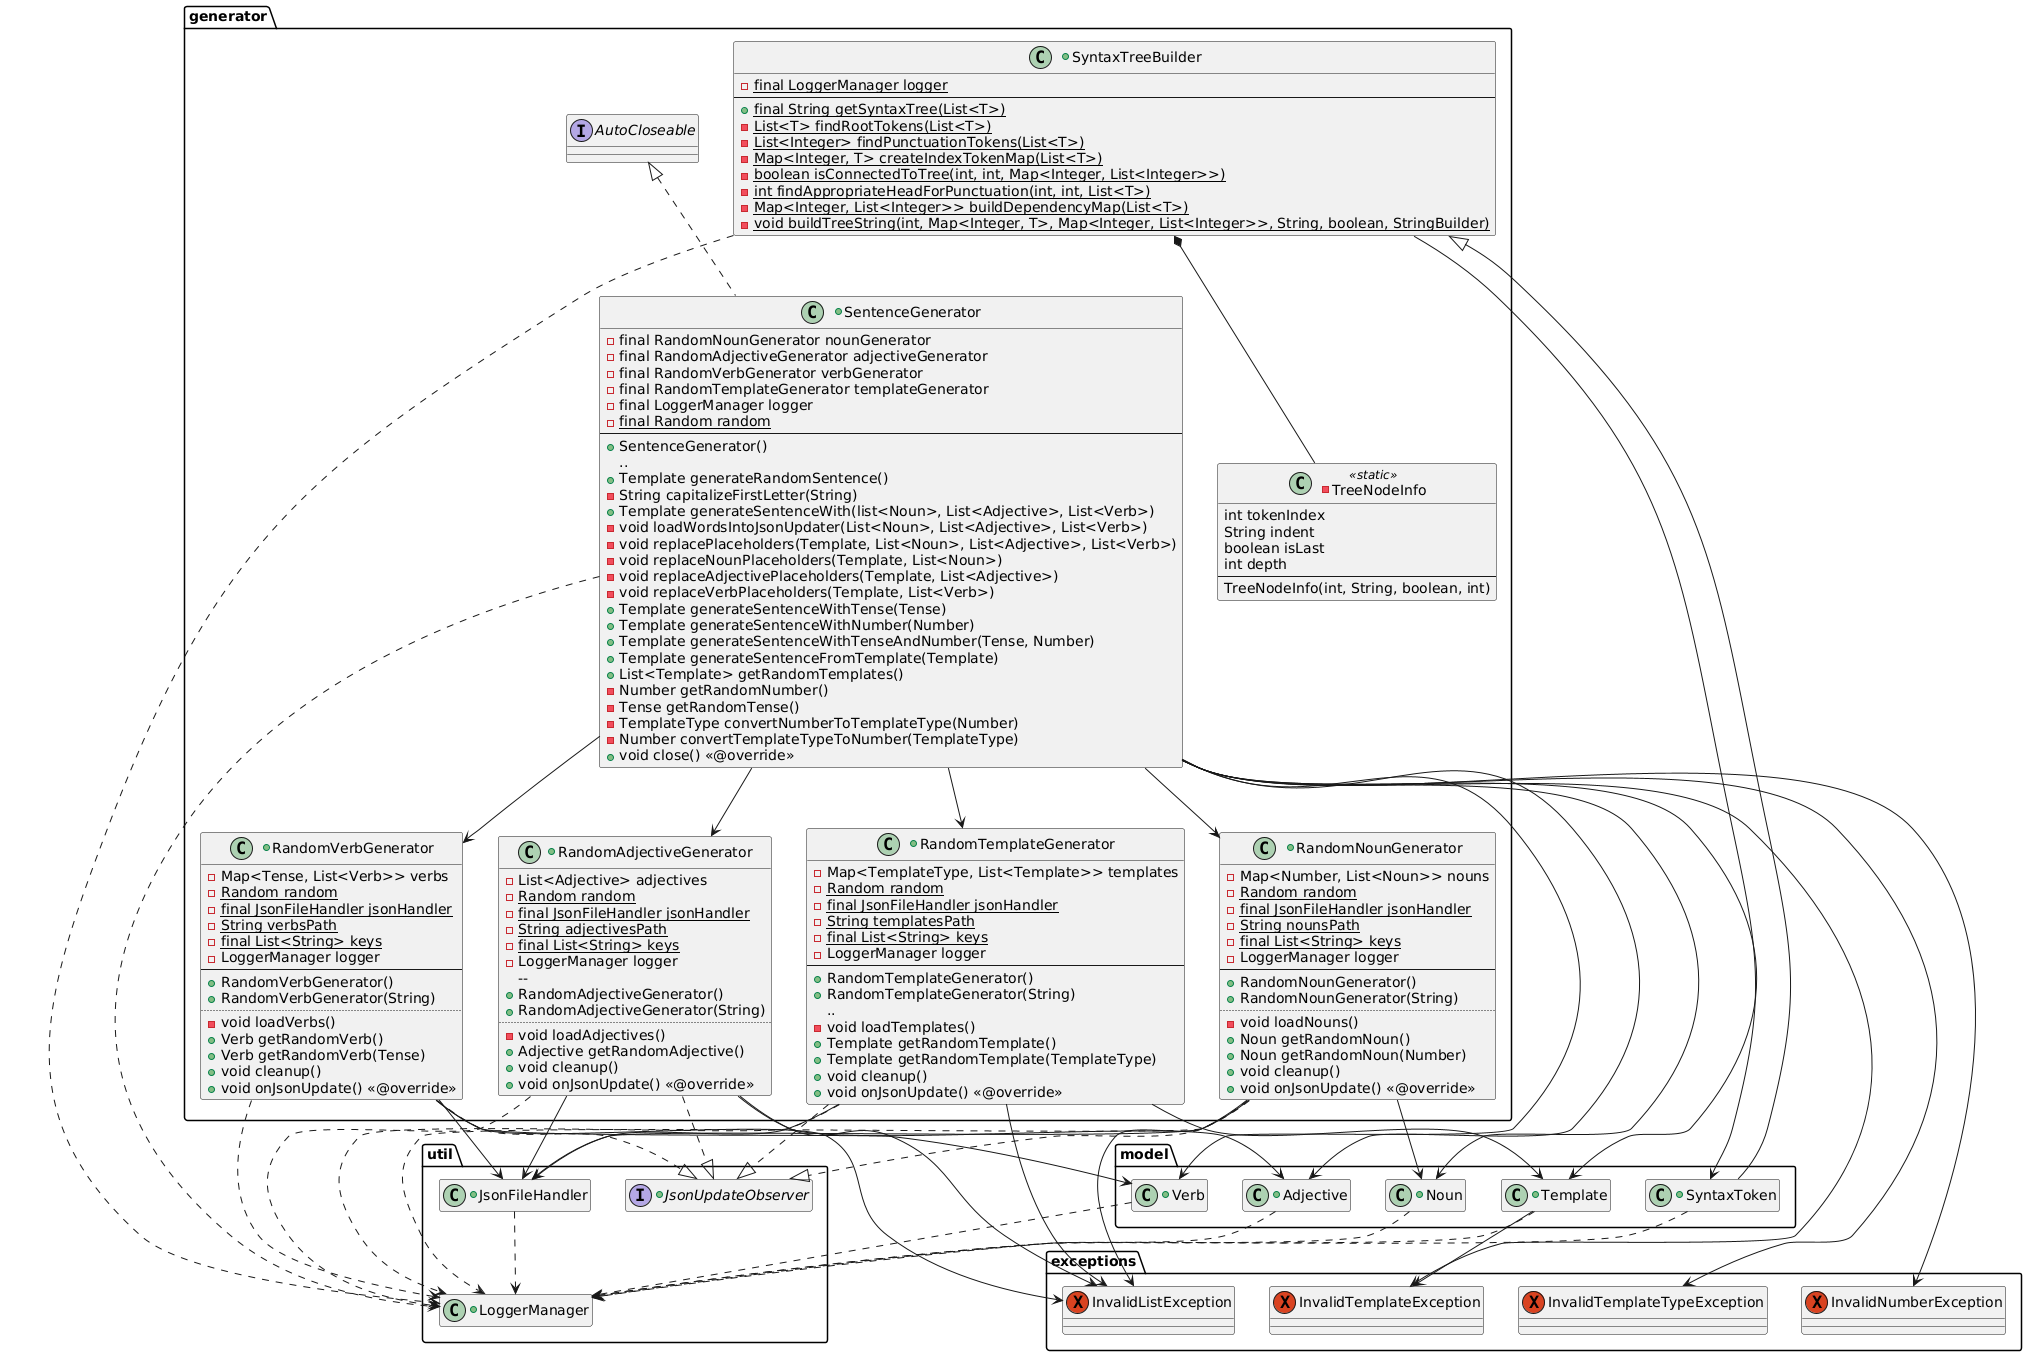

The diagram above was rendered by PlantUML. Its source (embedded in the PNG):
@startuml
+class App{
 - {static} LoggerManager logger
 + {static} void main(String[])
}

package analyzer{
 +class SentenceAnalyzer $analyzer implements AutoCloseable {
   - final GoogleApiClient apiClient
   - final LanguageServiceClient languageClient
   - final ExecutorService executor
   - final LoggerManager logger
   - {static} final String credentialsPath
   --
   + SentenceAnalyzer()
   + SentenceAnalyzer(GoogleApiClient, LanguageServiceClient)
   ..
   + CompletableFuture<String> analyzeSyntaxAsync(String)
   - String analyzeSyntax(String)
   - void addIfNotDefault(StringBuilder, String, Object, Object)
   + CompletableFuture<String> analyzeSentimentAsync(String)
   - String analyzeSentiment(String)
   + CompletableFuture<String> analyzeEntitiesAsync(String)
   - String analyzeEntities(String)
   + CompletableFuture<List<SyntaxToken>> getSyntaxTokensAsync(String)
   - List<SyntaxToken> getSyntaxTokens(String)
   - void validateInput(String)
   - Document buildDocument(String)
   + void close()<<@override>>
  }

 +class ToxicityValidator $analyzer implements AutoCloseable{
   - final ExecutorService executor
   - final GoogleApiClient apiClient
   - final LoggerManager logger
   - {static} final String credentialsPath
   - {static} final float DEFAULT_TOXICITY_THRESHOLD
   --
   + ToxicityValidator(GoogleApiClient)
   + ToxicityValidator()
   ..
   + CompletableFuture<Map<String, Float>> getToxicityScoresAsync(String)
   - Map<String, Float> getToxicityScore(String)
   + CompletableFuture<String> getToxicityReportAsync(String)
   - String getToxicityReport(String)
   + CompletableFuture<ModerateTextResponse> moderateTextAsync(String)
   - ModerateTextResponse moderateText(String)
   + CompletableFuture<Boolean> isTextToxicAsync(String)
   - boolean isTextToxic(String)
   - void ValidateInput(String)
   - Document buildDocument(String)
   + void close() <<@override>>
  }
}

package exceptions{
  exception ClientAlreadyClosedException $exceptions
  exception ClientNonExistentException $exceptions
  exception FailedAnalysisException $exceptions
  exception FailedClientInitializationException $exceptions
  exception FailedOpeningInputStreamException $exceptions
  exception IllegalToleranceException $exceptions
  exception InaccessibleFileException $exceptions
  exception InvalidFilePathException $exceptions{
   + String getInvalidPath()
  }
  exception InvalidGrammaticalElementException $exceptions
  exception InvalidJsonIndexException $exceptions{
   + int getInvalidIndex()
  }
  exception InvalidJsonKeyException $exceptions{
   + String getInvalidKey()
  }
  exception InvalidJsonStateException $exceptions
  exception InvalidListException $exceptions
  exception InvalidNumberException $exceptions
  exception InvalidTemplateException $exceptions
  exception InvalidTemplateTypeException $exceptions
  exception InvalidTenseException $exceptions
  exception InvalidTextException $exceptions
  exception InvalidThresholdException $exceptions{
   + float getInvalidThreshold()
  }
  exception JsonElementIsNotArrayException $exceptions{
   + String getNotArrayKey()
  }
  exception JsonElementIsNotPrimitiveException $exceptions{
   + JsonElement getNotPrimitiveElement()
  }
  exception MissingInternetConnectionException $exceptions
  exception NullClientException $exceptions
  exception NullFilePathException $exceptions
  exception NullJsonKeyException $exceptions
  exception NullLoggerException $exceptions
  exception SentenceNotCachedException $exceptions
  exception UnreadableFileException $exceptions
  exception UnwritableFileException $exceptions
}

package generator{
 +class RandomAdjectiveGenerator $generator{
   - List<Adjective> adjectives
   - {static} Random random
   - {static} final JsonFileHandler jsonHandler
   - {static} String adjectivesPath
   - {static} final List<String> keys
   - LoggerManager logger
   -- 
   + RandomAdjectiveGenerator()
   + RandomAdjectiveGenerator(String)
   ..
   - void loadAdjectives()
   + Adjective getRandomAdjective()
   + void cleanup()
   + void onJsonUpdate() <<@override>>
  } 

 +class RandomNounGenerator $generator{
   - Map<Number, List<Noun>> nouns
   - {static} Random random
   - {static} final JsonFileHandler jsonHandler
   - {static} String nounsPath
   - {static} final List<String> keys
   - LoggerManager logger
   --
   + RandomNounGenerator()
   + RandomNounGenerator(String)
   ..
   - void loadNouns()
   + Noun getRandomNoun()
   + Noun getRandomNoun(Number)
   + void cleanup()
   + void onJsonUpdate() <<@override>>
  }

 +class RandomVerbGenerator $generator{
   - Map<Tense, List<Verb>> verbs
   - {static} Random random
   - {static} final JsonFileHandler jsonHandler
   - {static} String verbsPath
   - {static} final List<String> keys
   - LoggerManager logger
   --
   + RandomVerbGenerator()
   + RandomVerbGenerator(String)
   ..
   - void loadVerbs()
   + Verb getRandomVerb()
   + Verb getRandomVerb(Tense)
   + void cleanup()
   + void onJsonUpdate() <<@override>>
  }

 +class RandomTemplateGenerator $generator{
   - Map<TemplateType, List<Template>> templates
   - {static} Random random
   - {static} final JsonFileHandler jsonHandler
   - {static} String templatesPath
   - {static} final List<String> keys
   - LoggerManager logger
   --
   + RandomTemplateGenerator()
   + RandomTemplateGenerator(String)
   .. 
   - void loadTemplates()
   + Template getRandomTemplate()
   + Template getRandomTemplate(TemplateType)
   + void cleanup()
   + void onJsonUpdate() <<@override>>
  }

 +class SentenceGenerator $generator implements AutoCloseable{
   - final RandomNounGenerator nounGenerator
   - final RandomAdjectiveGenerator adjectiveGenerator
   - final RandomVerbGenerator verbGenerator
   - final RandomTemplateGenerator templateGenerator
   - final LoggerManager logger
   - {static} final Random random
   --
   + SentenceGenerator()
   .. 
   + Template generateRandomSentence()
   - String capitalizeFirstLetter(String)
   + Template generateSentenceWith(list<Noun>, List<Adjective>, List<Verb>)
   - void loadWordsIntoJsonUpdater(List<Noun>, List<Adjective>, List<Verb>)
   - void replacePlaceholders(Template, List<Noun>, List<Adjective>, List<Verb>)
   - void replaceNounPlaceholders(Template, List<Noun>)
   - void replaceAdjectivePlaceholders(Template, List<Adjective>)
   - void replaceVerbPlaceholders(Template, List<Verb>)
   + Template generateSentenceWithTense(Tense)
   + Template generateSentenceWithNumber(Number)
   + Template generateSentenceWithTenseAndNumber(Tense, Number)
   + Template generateSentenceFromTemplate(Template)
   + List<Template> getRandomTemplates()
   - Number getRandomNumber()
   - Tense getRandomTense()
   - TemplateType convertNumberToTemplateType(Number)
   - Number convertTemplateTypeToNumber(TemplateType)
   + void close() <<@override>>
  }

 -class TreeNodeInfo <<static>> $generator{
   int tokenIndex
   String indent
   boolean isLast
   int depth
   --
   TreeNodeInfo(int, String, boolean, int)
  }

 +class SyntaxTreeBuilder $generator{
   - {static} final LoggerManager logger
   --
   + {static} final String getSyntaxTree(List<T>)
   - {static} List<T> findRootTokens(List<T>)
   - {static} List<Integer> findPunctuationTokens(List<T>)
   - {static} Map<Integer, T> createIndexTokenMap(List<T>)
   - {static} boolean isConnectedToTree(int, int, Map<Integer, List<Integer>>)
   - {static} int findAppropriateHeadForPunctuation(int, int, List<T>)
   - {static} Map<Integer, List<Integer>> buildDependencyMap(List<T>)
   - {static} void buildTreeString(int, Map<Integer, T>, Map<Integer, List<Integer>>, String, boolean, StringBuilder)
  }
}

package model{
  +class Adjective $model{
   - final String adjective
   - {static} final LoggerManager logger
   --
   + Adjective(String)
   ..
   + String getAdjective()
  }

  +class Noun $model{
   - final String noun
   - final Number number 
   - {static} final LoggerManager logger
   --
   + Noun(String, Number)
   ..
   + String getNoun()
   + Number getNumber() 
  }

  +enum Number <<static>> $model{
    SINGULAR
    PLURAL
  }

 +class Verb $model{
   - final String verb
   - final Tense tense
   - {static} final LoggerManager logger
   --
   + Verb(String, Tense)
   ..
   + String getVerb()
   + Tense getTense()
  }

  +enum Tense <<static>> $model{
   PAST
   PRESENT
   FUTURE
  }

 +class SyntaxToken $model{
   - final String text
   - final int beginOffset
   - final String lemma
   - final PartOfSpeech partOfSpeech
   - final int headTokenIndex
   - final DependencyEdge.Label dependencyLabel
   - {static} final LoggerManager logger
   --
   + SyntaxToken(String, int, String, PartOfSpeech, int, DependencyEdge.Label)
   ..
   + String getText()
   + int getBeginOffset()
   + String getLemma()
   + PartOfSpeech getPartOfSpeech()
   + int getHeadTokenIndex()
   + DependencyEdge.Label getDependencyLabel()
   + String getPosTag()
  }

 +class Template $model{
   - String pattern
   - final TemplateType type
   - {static} final LoggerManager logger
   --
   + Template(String, TemplateType)
   ..
   + String getPattern()
   + TemplateType getType()
   + boolean containsPlaceholders(Placeholder)
   + int countPlaceholders(Placeholder)
   + void replacePlaceholder(Placeholder, String)
   + Template withReplacement(Placeholder, String)
   + String toString() <<@override>>
  }

 +enum TemplateType <<static>> $model{
   SINGULAR
   PLURAL
  }

  +enum Placeholder <<static>> $model{
   NOUN
   VERB
   ADJECTIVE
  }
}

package util{
  +class CLI $util{
   - {static} final AttributedStyle RED_STYLE
   - {static} final AttributedStyle BLUE_STYLE
   - {static} final AttributedStyle GREEN_STYLE
   - {static} final AttributedStyle YELLOW_STYLE
   - {static} final AttributedStyle MAGENTA_STYLE
   - {static} final AttributedStyle WHITE_STYLE
   - {static} final AttributedStyle BOLD_RED_STYLE
   - {static} final AttributedStyle BOLD_BLUE_STYLE
   - {static} final AttributedStyle BOLD_GREEN_STYLE
   - {static} final AttributedStyle BOLD_YELLOW_STYLE
   - {static} final AttributedStyle BOLD_MAGENTA_STYLE
   - {static} final AttributedStyle BOLD_WHITE_STYLE
   ..
   - {static} final List<Option> INPUT_MODE_OPTIONS
   - {static} final List<Option> ELEMENT_OPTIONS
   - {static} final List<Option> GENERATION_MODE_OPTIONS
   - {static} final List<Option> ANALYZE_MODE_OPTIONS
   - {static} final List<Option> COMBINED_ANALYZE_MODE_OPTIONS
   - {static} final List<Option> NUMBER_OPTIONS
   - {static} final List<Option> TENSE_OPTIONS
   ..
   - final Map<String, Command> commands
   - final Map<String, GenerateOptions> generateOptions
   - final Map<String, AnalyzeOptions> analyzeOptions
   ..
   - {static} final int HISTORY_SIZE
   - {static} final int MAX_ATTEMPTS
   - {static} final int MAX_WIDTH
   ..
   - boolean running
   - final String initialOutput
   - final LoggerManager logger
   - final CommandProcessor processor
   - final Terminal terminal
   - LineReader commandReader
   - LineReader plainReader
   --
   + CLI()
   .. synchronized methods ..
   - void welcome(PrintWriter)
   + boolean inputCatcher()
   - void commandExecuter(String)
   - void defaultHandler()
   - void personalizedHandler()
   - void generateHandler()
   - void generateRandom()
   - void generateNumber()
   - void generateTense()
   - void generateBoth()
   - void analyzeHandler()
   - void analyzeRandom(String)
   - void analyzeAll(String)
   - void analyzeSyntax(String)
   - void analyzeSentiment(String)
   - void analyzeToxicity(String)
   - void analyzeEntity(String)
   - void analyzeCombined(String)
   - void treeHandler(String)
   - void printTree(String)
   - void extendHandler()
   - void setToleranceHandler()
   - void extendUsage()
   - void verboseHandler()
   - void clearTerminal()
   - void usage(PrintWriter)
   - void quit()
   - boolean checkInternetConnection()
   - void print(String)
   - void println(String)
   - void printMagenta(String, boolean)
   - void printGreen(String, boolean)
   - void printWhite(String, boolean)
   - void printYellow(String, boolean)
   - void printRed(String, boolean)
   - void printBlue(String, boolean)
   - String read(boolean)
   - String validateInput(String, List<Option>, boolean)
   - void printSeparator(AttributedStyle)
   - void printTitleSeparator(String, AttributedStyle)
   - void closeResources()
  }

  +enum Command <<static>> $util{
   DEFAULT
   PERSONALIZED
   GENERATE
   ANALYZE
   TREE
   EXTEND
   SETTOLERANCE
   INFO
   VERBOSE
   HELP
   CLEAR
   QUIT
  }

  +enum GenerateOption <<static>> $util{
   RANDOM
   NUMBER
   TENSE
   BOTH
  }

  +enum AnalyzeOptions <<static>> $util{
   RANDOM
   ALL
   SYNTAX
   SENTIMENT
   TOXICITY
   ENTITY
   COMBINED
  }

  +class Option <<static>> $util{
   - final String option
   - final String description
   - final String alias
   --
   +Option(String, String, String)
   ..
   + String getMainCommand()
   + String getDescription()
   + String getAlias()
   + boolean matches(String)
   + String getDisplayName()
  }

  -class CommandHighlighter $util implements Highlighter{
   + AttributedString highlight(LineReader, String) <<@override>>
   + void setErrorPattern(java.util.regex.Pattern) <<@override>>
   + void setErrorIndex(int) <<@override>>
  }

  +class CommandProcessor $util implements AutoCloseable{
   - {static} SyntaxTreeBuilder
   - {static} SentenceAnalyzer
   - {static} ToxicityValidator
   - {static} SentenceGenerator
   ..
   - LoggerManager
   - String
   - float
   --
   + CommandProcessor()
   ..
   + String generateRandom()
   + String generateFrom(String)
   + String generateWithNumber(Number)
   + String generateWithTense(Tense)
   + String generateWithBoth(Number, Tense)
   + String generateWithTemplate(Template)
   + List<Template> getRandomTemplates()
   - Number fromPartOfSpeechNumberToNumber(PartOfSpeech.Number)
   - Tense fromPartOfSpeechTenseToTense(PartOfSpeech.Tense)
   + String generateSyntaxTree(String)
   + String analyzeSyntax(String)
   + String analyzeSentiment(String)
   + String analyzeEntity(String)
   + String analyzeToxicity(String)
   + void append(List<Noun>, List<Adjective>, List<Verb>)
   + float getTolerance()
   + void setTolerance(float)
   + boolean isSentenceCached()
   + String getCachedSentence()
   + void switchVerbosity()
   + boolean isVerbose()
   + void close() <<@override>>
  }

  +class GoogleApiClient $util implements AutoCloseable{
   - {static} final Map<String, ClientEntry> clientCache
   - {static} final Lock cacheLock
   - final String credentialsPath
   - {static} LoggerManager logger
   - boolean isClosed
   --
   + GoogleApiClient(String)
   ..
   + LanguageServiceClient getClient()
   + {static} int getClientCount(String)
   + void close()
   + {static} void closeAllClients()
   - LanguageServiceClient createClient(String)
   - String validateFile(String)
  }
  
  -class ClientEntry <<static final>> $util{
   final LanguageServiceClient client
   int count
   --
   ClientEntry(LanguageServiceClient)
  }

  +class JsonFileHandler $util{
   - {static} volatile JsonFileHandler instance
   - {static} final ReentrantReadWriteLock lock
   - LoggerManager logger
   - final Gson gson
   --
   - JsonFileHandler()
   ..
   + {static} JsonFileHandler getInstance()
   + void appendItemToJson(String, String, String)
   + void readItemFromJson(String, String, int)
   + List<String> readListFromJson(String, String)
   + boolean hasJsonKeys(String, String)
   + JsonObject getJsonObject(String)
   - String validateFile(String, boolean)
   - JsonObject readJsonObject(String)
   - void writeJsonObject(String, JsonObject)
  }

  +interface JsonUpdateObserver $util{
   void onJsonUpdate()
  }

  +class JsonUpdater $util{
   - {static} JsonFileHandler jsonHandler
   - {static} List<JsonUpdateObserver> observers
   - {static} LoggerManager logger
   ..
   - {static} final String nounsPath
   - {static} final String verbsPath
   - {static} final String adjectivesPath
   - {static} final String templatesPath
   --
   + {static} void addObserver(JsonUpdateObserver)
   + {static} void synchronized removeObserver(JsonUpdateObserver)
   - {static} void notifyAllObservers()
   + {static} void loadNoun(Noun)
   + {static} void loadNoun(String, Number)
   + {static} void loadVerb(Verb)
   + {static} void loadVerb(String, Tense)
   + {static} void loadAdjective(Adjective)
   + {static} void loadAdjective(String)
   + {static} void loadTemplate(Template)
   + {static} void loadTemplate(String)
  }
  
  +class LoggerManager{
   - final Logger fileLogger
   - final Logger consoleLogger
   - final String logClass
   - {static} boolean verbose
   --
   + LoggerManager(Class <?>)
   ..
   + boolean getVerbose()
   .. synchronized methods ..
   + void switchVerboseMode()
   + logTrace(String)
   + logDebug(String)
   + logInfo(String)
   + logWarn(String)
   + logWarn(String, Throwable)
   + logError(String)
   + logError(String, Throwable)
   + logFatal(String)
   + logFatal(String, Throwable)
  }
}

App --> CLI
App ..> LoggerManager

CLI --> Noun
CLI --> Adjective
CLI --> Verb
CLI --> Template
CLI --> MissingInternetConnectionException
CLI --> IllegalToleranceException
CLI --> CommandProcessor
CLI ..> LoggerManager
CLI *-- Command
CLI *-- GenerateOption
CLI *-- AnalyzeOptions
CLI *-- Option
CLI *-- CommandHighlighter

CommandProcessor --> SyntaxTreeBuilder
CommandProcessor --> SyntaxToken
CommandProcessor --> SentenceAnalyzer
CommandProcessor --> ToxicityValidator
CommandProcessor --> SentenceGenerator
CommandProcessor --> Noun
CommandProcessor --> Adjective
CommandProcessor --> Verb
CommandProcessor --> Template
CommandProcessor --> SentenceNotCachedException
CommandProcessor --> IllegalToleranceException
CommandProcessor --> InvalidNumberException
CommandProcessor --> InvalidTenseException
CommandProcessor --> InvalidTextException
CommandProcessor --> InvalidTemplateException
CommandProcessor ..> LoggerManager

GoogleApiClient --> NullFilePathException
GoogleApiClient --> InvalidFilePathException
GoogleApiClient --> FailedOpeningInputStreamException
GoogleApiClient --> ClientAlreadyClosedException
GoogleApiClient --> ClientNonExistentException
GoogleApiClient ..> LoggerManager
GoogleApiClient *-- ClientEntry

JsonUpdater --> Noun
JsonUpdater --> Adjective
JsonUpdater --> Verb
JsonUpdater --> Template
JsonUpdater ..|> JsonUpdateObserver
JsonUpdater --> JsonFileHandler
JsonUpdater --> InvalidNumberException
JsonUpdater --> InvalidTenseException
JsonUpdater --> InvalidTemplateException
JsonUpdater ..> LoggerManager

JsonFileHandler --> NullJsonKeyException
JsonFileHandler --> InvalidJsonKeyException
JsonFileHandler --> JsonElementIsNotArrayException
JsonFileHandler --> InvalidJsonIndexException
JsonFileHandler --> JsonElementIsNotPrimitiveException
JsonFileHandler --> NullFilePathException
JsonFileHandler --> InvalidFilePathException
JsonFileHandler --> InaccessibleFileException
JsonFileHandler --> UnreadableFileException
JsonFileHandler --> UnwritableFileException
JsonFileHandler --> InvalidJsonStateException
JsonFileHandler ..> LoggerManager

SentenceAnalyzer --> GoogleApiClient
SentenceAnalyzer --> SyntaxToken
SentenceAnalyzer --> InvalidTextException
SentenceAnalyzer --> FailedAnalysisException
SentenceAnalyzer --> FailedClientInitializationException
SentenceAnalyzer ..> LoggerManager

ToxicityValidator --> GoogleApiClient
ToxicityValidator --> InvalidThresholdException
ToxicityValidator --> InvalidTextException
ToxicityValidator --> NullLoggerException
ToxicityValidator --> NullClientException
ToxicityValidator ..> LoggerManager

Adjective --> InvalidGrammaticalElementException
Adjective ..> LoggerManager

Noun --> InvalidGrammaticalElementException
Noun ..> LoggerManager
Noun *-- Number

Verb --> InvalidGrammaticalElementException
Verb ..> LoggerManager
Verb *-- Tense

SyntaxToken --> InvalidGrammaticalElementException
SyntaxToken ..> LoggerManager

Template --> InvalidTemplateException
Template ..> LoggerManager
Template *-- TemplateType
Template *-- Placeholder

RandomAdjectiveGenerator ..|> JsonUpdateObserver
RandomAdjectiveGenerator --> JsonUpdater
RandomAdjectiveGenerator --> JsonFileHandler
RandomAdjectiveGenerator --> Adjective
RandomAdjectiveGenerator --> InvalidListException
RandomAdjectiveGenerator ..> LoggerManager

RandomNounGenerator ..|> JsonUpdateObserver
RandomNounGenerator --> JsonUpdater
RandomNounGenerator --> JsonFileHandler
RandomNounGenerator --> Noun
RandomNounGenerator --> InvalidListException
RandomNounGenerator ..> LoggerManager

RandomVerbGenerator ..|> JsonUpdateObserver
RandomVerbGenerator --> JsonUpdater
RandomVerbGenerator --> JsonFileHandler
RandomVerbGenerator --> Verb
RandomVerbGenerator --> InvalidListException
RandomVerbGenerator ..> LoggerManager

RandomTemplateGenerator ..|> JsonUpdateObserver
RandomTemplateGenerator --> JsonUpdater
RandomTemplateGenerator --> JsonFileHandler
RandomTemplateGenerator --> Template
RandomTemplateGenerator --> InvalidListException
RandomTemplateGenerator ..> LoggerManager

SentenceGenerator --> Noun
SentenceGenerator --> Verb
SentenceGenerator --> Adjective
SentenceGenerator --> Template
SentenceGenerator --> RandomNounGenerator
SentenceGenerator --> RandomVerbGenerator
SentenceGenerator --> RandomAdjectiveGenerator
SentenceGenerator --> RandomTemplateGenerator
SentenceGenerator --> JsonUpdater
SentenceGenerator --> InvalidNumberException
SentenceGenerator --> InvalidTemplateTypeException
SentenceGenerator --> InvalidTemplateException
SentenceGenerator ..> LoggerManager

SyntaxTreeBuilder --> SyntaxToken
SyntaxTreeBuilder ..> LoggerManager
SyntaxTreeBuilder *-- TreeNodeInfo
SyntaxTreeBuilder <|-- SyntaxToken

remove App
remove analyzer
remove $exceptions
remove $model
remove $util
remove util.Highlighter
remove util.AutoCloseable

restore exceptions.InvalidListException
restore exceptions.InvalidNumberException
restore exceptions.InvalidTemplateException
restore exceptions.InvalidTemplateTypeException
restore model.Noun
restore model.Adjective
restore model.Verb
restore model.Template
restore model.SyntaxToken
restore util.JsonUpdateObserver
restore utl.JsonUpdater
restore util.JsonFileHandler

hide Noun members
hide Adjective members
hide Verb members
hide Template members
hide SyntaxToken members
hide util.JsonUpdateObserver members
hide JsonUpdater members
hide JsonFileHandler members
hide LoggerManager members
@enduml